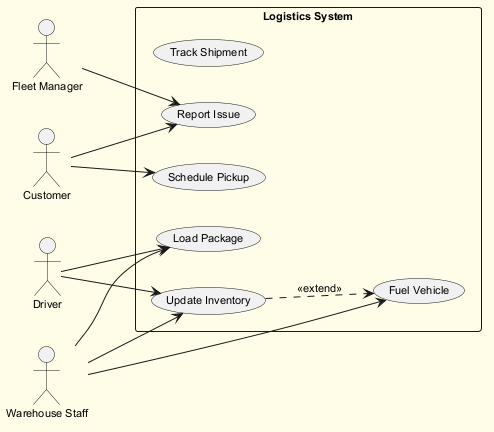

The diagram above was rendered by PlantUML. Its source (embedded in the PNG):
@startuml
skinparam backgroundColor #FFFDE7
skinparam classBackgroundColor #FFF9C4
skinparam classBorderColor #F57F17
skinparam defaultFontSize 11
left to right direction
actor "Customer" as C
actor "Driver" as D
actor "Warehouse Staff" as WS
actor "Fleet Manager" as FM
rectangle "Logistics System" {
  usecase "Track Shipment" as UC_TrackShipment
  usecase "Load Package" as UC_LoadPackage
  usecase "Fuel Vehicle" as UC_FuelVehicle
  usecase "Update Inventory" as UC_UpdateInventory
  usecase "Report Issue" as UC_ReportIssue
  usecase "Schedule Pickup" as UC_SchedulePickup
}
C --> UC_SchedulePickup
C --> UC_ReportIssue
D --> UC_LoadPackage
D --> UC_UpdateInventory
WS --> UC_LoadPackage
WS --> UC_UpdateInventory
WS --> UC_FuelVehicle
FM --> UC_ReportIssue
UC_UpdateInventory ..> UC_FuelVehicle : <<extend>>
@enduml